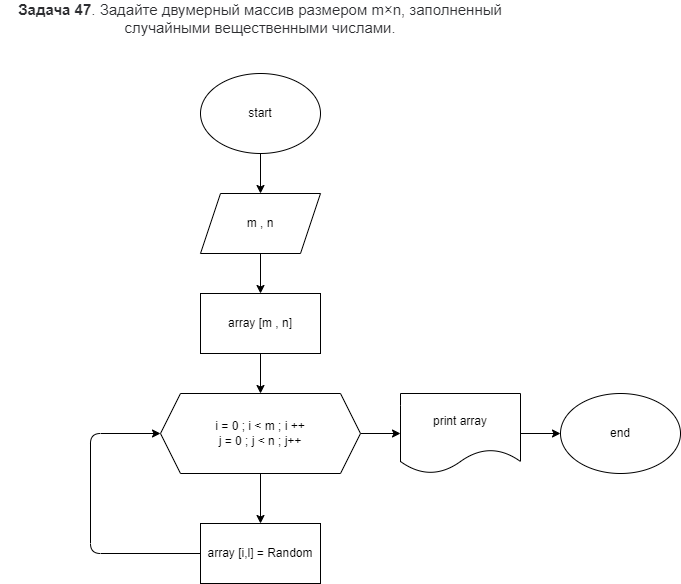

The diagram above was exported from draw.io. Its source (the exported page's mxGraphModel, read from the mxfile embedded in the PNG):
<mxGraphModel dx="1128" dy="956" grid="1" gridSize="10" guides="1" tooltips="1" connect="1" arrows="1" fold="1" page="1" pageScale="1" pageWidth="827" pageHeight="1169" math="0" shadow="0">
  <root>
    <mxCell id="0" />
    <mxCell id="1" parent="0" />
    <mxCell id="2" value="&lt;span style=&quot;box-sizing: border-box ; font-weight: 700 ; color: rgb(44 , 45 , 48) ; font-family: &amp;#34;roboto&amp;#34; , &amp;#34;san francisco&amp;#34; , &amp;#34;helvetica neue&amp;#34; , &amp;#34;helvetica&amp;#34; , &amp;#34;arial&amp;#34; ; font-size: 15px ; background-color: rgb(255 , 255 , 255)&quot;&gt;Задача 47&lt;/span&gt;&lt;span style=&quot;color: rgb(44 , 45 , 48) ; font-family: &amp;#34;roboto&amp;#34; , &amp;#34;san francisco&amp;#34; , &amp;#34;helvetica neue&amp;#34; , &amp;#34;helvetica&amp;#34; , &amp;#34;arial&amp;#34; ; font-size: 15px ; background-color: rgb(255 , 255 , 255)&quot;&gt;. Задайте двумерный массив размером m×n, заполненный случайными вещественными числами.&lt;/span&gt;" style="text;html=1;strokeColor=none;fillColor=none;align=center;verticalAlign=middle;whiteSpace=wrap;rounded=0;" vertex="1" parent="1">
      <mxGeometry x="30" y="20" width="520" height="30" as="geometry" />
    </mxCell>
    <mxCell id="5" value="" style="edgeStyle=none;html=1;" edge="1" parent="1" source="3" target="4">
      <mxGeometry relative="1" as="geometry" />
    </mxCell>
    <mxCell id="3" value="start" style="ellipse;whiteSpace=wrap;html=1;" vertex="1" parent="1">
      <mxGeometry x="230" y="90" width="120" height="80" as="geometry" />
    </mxCell>
    <mxCell id="7" value="" style="edgeStyle=none;html=1;" edge="1" parent="1" source="4" target="6">
      <mxGeometry relative="1" as="geometry" />
    </mxCell>
    <mxCell id="4" value="m , n" style="shape=parallelogram;perimeter=parallelogramPerimeter;whiteSpace=wrap;html=1;fixedSize=1;" vertex="1" parent="1">
      <mxGeometry x="230" y="210" width="120" height="60" as="geometry" />
    </mxCell>
    <mxCell id="12" value="" style="edgeStyle=none;html=1;" edge="1" parent="1" source="6" target="8">
      <mxGeometry relative="1" as="geometry" />
    </mxCell>
    <mxCell id="6" value="array [m , n]" style="rounded=0;whiteSpace=wrap;html=1;" vertex="1" parent="1">
      <mxGeometry x="230" y="310" width="120" height="60" as="geometry" />
    </mxCell>
    <mxCell id="13" value="" style="edgeStyle=none;html=1;" edge="1" parent="1" source="8" target="10">
      <mxGeometry relative="1" as="geometry" />
    </mxCell>
    <mxCell id="15" value="" style="edgeStyle=none;html=1;" edge="1" parent="1" source="8" target="14">
      <mxGeometry relative="1" as="geometry" />
    </mxCell>
    <mxCell id="8" value="i = 0 ; i &amp;lt; m ; i ++&lt;br&gt;j = 0 ; j &amp;lt; n ; j++" style="shape=hexagon;perimeter=hexagonPerimeter2;whiteSpace=wrap;html=1;fixedSize=1;" vertex="1" parent="1">
      <mxGeometry x="190" y="410" width="200" height="80" as="geometry" />
    </mxCell>
    <mxCell id="11" style="edgeStyle=none;html=1;entryX=0;entryY=0.5;entryDx=0;entryDy=0;" edge="1" parent="1" source="10" target="8">
      <mxGeometry relative="1" as="geometry">
        <Array as="points">
          <mxPoint x="120" y="570" />
          <mxPoint x="120" y="450" />
        </Array>
      </mxGeometry>
    </mxCell>
    <mxCell id="10" value="array [i,l] = Random" style="rounded=0;whiteSpace=wrap;html=1;" vertex="1" parent="1">
      <mxGeometry x="230" y="540" width="120" height="60" as="geometry" />
    </mxCell>
    <mxCell id="17" value="" style="edgeStyle=none;html=1;" edge="1" parent="1" source="14" target="16">
      <mxGeometry relative="1" as="geometry" />
    </mxCell>
    <mxCell id="14" value="print array" style="shape=document;whiteSpace=wrap;html=1;boundedLbl=1;" vertex="1" parent="1">
      <mxGeometry x="430" y="410" width="120" height="80" as="geometry" />
    </mxCell>
    <mxCell id="16" value="end" style="ellipse;whiteSpace=wrap;html=1;" vertex="1" parent="1">
      <mxGeometry x="590" y="410" width="120" height="80" as="geometry" />
    </mxCell>
  </root>
</mxGraphModel>